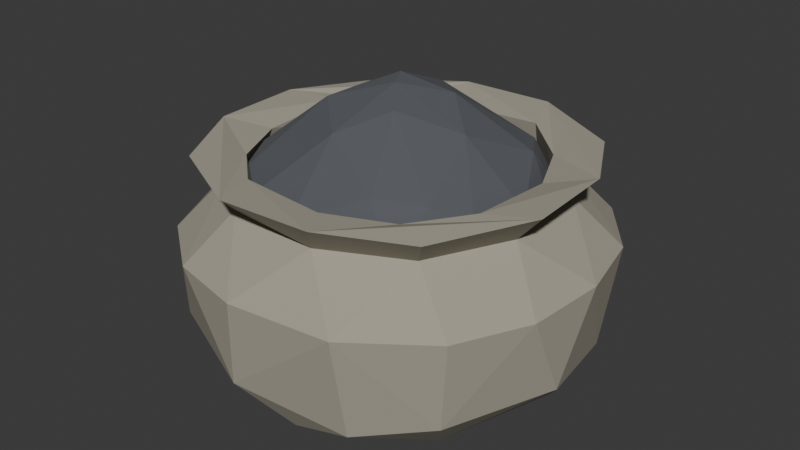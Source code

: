 # Source: fat_pepper_pot.blend  (saved by Blender 4.2.66; exported with 4.5.12 LTS)
import bpy
from mathutils import Matrix  # noqa: F401  (used for matrix-valued properties, if any)

bpy.ops.wm.read_factory_settings(use_empty=True)
scene = bpy.context.scene
scene.name = 'Scene'

# ---- collections
col_collection = bpy.data.collections.new('Collection'); scene.collection.children.link(col_collection)

# ---- materials (node trees are filled in below, after node groups)
mat_pot = bpy.data.materials.new('pot')
mat_pot.alpha_threshold = 0.0
mat_pot.use_transparent_shadow = False
mat_pot.roughness = 0.5
mat_pot.line_color = (0.0, 0.0, 0.0, 1.0)
mat_pepper = bpy.data.materials.new('pepper')

# ---- material node trees
mat_pot.use_nodes = True; mat_pot.node_tree.nodes.clear()
_N = mat_pot.node_tree.nodes; _L = mat_pot.node_tree.links
n0 = _N.new('ShaderNodeOutputMaterial'); n0.name = 'Material Output'; n0.location = (300, 300)
n1 = _N.new('ShaderNodeBsdfPrincipled'); n1.name = 'Principled BSDF'; n1.location = (10, 300)
n1.inputs[0].default_value = (0.3834, 0.3554, 0.284, 1.0)
n1.inputs[2].default_value = 1.0
n1.inputs[3].default_value = 1.45
_L.new(n1.outputs[0], n0.inputs[0])
n0.is_active_output = True
mat_pepper.use_nodes = True; mat_pepper.node_tree.nodes.clear()
_N = mat_pepper.node_tree.nodes; _L = mat_pepper.node_tree.links
n0 = _N.new('ShaderNodeBsdfPrincipled'); n0.name = 'Principled BSDF'; n0.location = (10, 300)
n0.inputs[0].default_value = (0.09587, 0.1031, 0.1156, 1.0)
n0.inputs[2].default_value = 1.0
n1 = _N.new('ShaderNodeOutputMaterial'); n1.name = 'Material Output'; n1.location = (300, 300)
_L.new(n0.outputs[0], n1.inputs[0])
n1.is_active_output = True

# ---- world
world_world = bpy.data.worlds.new('World'); scene.world = world_world
world_world.use_nodes = True; world_world.node_tree.nodes.clear()
_N = world_world.node_tree.nodes; _L = world_world.node_tree.links
n0 = _N.new('ShaderNodeOutputWorld'); n0.name = 'World Output'; n0.location = (300, 300)
n1 = _N.new('ShaderNodeBackground'); n1.name = 'Background'; n1.location = (10, 300)
n1.inputs[0].default_value = (0.05088, 0.05088, 0.05088, 1.0)
_L.new(n1.outputs[0], n0.inputs[0])
n0.is_active_output = True
world_world.color = (0.05088, 0.05088, 0.05088)
world_world.sun_shadow_jitter_overblur = 0.0

# ---- meshes
me_cube = bpy.data.meshes.new('Cube')
me_cube.from_pydata([(-0.7812, -0.6549, 0.9305), (-0.5973, -0.502, 1.251), (-0.5247, -0.4354, 1.388), (-0.4354, 0.5247, 1.388), (0.6499, -0.6563, 1.424), (0.6563, 0.6499, 1.424), (0.585, 0.4918, 0.8978), (-0.8622, -0.09483, 0.2014), (-0.0906, 0.8082, 0.1346), (-0.5958, 0.4503, 0.07979), (0.6268, 0.7348, 0.3665), (0.7348, -0.6268, 0.3665), (-0.5679, 0.7888, 0.3637), (0.4154, -0.9249, 0.9314), (-0.4517, -0.9023, 0.9446), (0.9023, 0.4517, 0.9446), (0.9515, -0.3089, 0.9306), (-0.5802, -0.6234, 0.1486), (0.0906, -0.8082, 0.1346), (0.4172, -0.8346, 0.2793), (-0.9515, -0.3089, 0.9306), (-0.9819, 0.1985, 0.9431), (-0.7812, 0.6549, 0.9305), (-0.4154, 0.9249, 0.9314), (0.1985, 0.9819, 0.9431), (0.6549, 0.7812, 0.9305), (0.5958, -0.4503, 0.07979), (0.8082, 0.0906, 0.1346), (0.8346, 0.4172, 0.2793), (0.4503, 0.5958, 0.07979), (-0.6886, -0.7042, 0.4106), (0.9885, 0.08122, 0.9428), (-0.08122, -0.9885, 0.9428), (0.7812, -0.6549, 0.9305), (0.557, -0.557, 1.25), (-0.2872, -0.648, 1.419), (0.648, -0.2872, 1.419), (-0.648, 0.2872, 1.419), (0.2872, 0.648, 1.419), (0.2079, -0.3338, 0.2468), (-0.21, 0.187, 0.2057), (-0.5669, -0.4327, 0.4001), (-0.2167, -0.2917, 0.2405), (-0.728, -0.2335, 1.252), (-0.7486, 0.1662, 1.251), (-0.557, 0.557, 1.25), (0.1662, -0.7486, 1.251), (-0.3147, -0.7082, 1.252), (-0.1662, 0.7486, 1.251), (0.2335, 0.728, 1.252), (0.502, 0.5973, 1.251), (0.7082, 0.3147, 1.252), (0.7486, -0.1662, 1.251), (0.5859, 0.6508, 0.6099), (0.5405, -0.6536, 0.6255), (-0.6231, -0.6041, 0.6327), (0.2612, 0.2529, 0.2324), (0.6291, 0.5274, 0.508), (0.6955, -0.5056, 0.5485), (0.2687, -0.8082, 0.5419), (-0.4436, 0.6482, 0.4533), (0.2069, 0.748, 0.4559), (0.5247, 0.4354, 1.388), (0.4354, -0.5247, 1.388), (0.07267, 0.7099, 1.033), (0.7737, 0.2009, 0.7526), (-0.2307, 0.9025, 0.2749), (0.2909, 0.907, 0.393), (0.9551, -0.1191, 0.3955), (-0.9673, -0.1066, 0.4543), (-0.8407, 0.4696, 0.393), (-0.1191, -0.9551, 0.3955), (0.201, 0.8829, 1.441), (-0.2616, 0.8613, 1.444), (-0.6499, 0.6563, 1.424), (0.8829, -0.201, 1.441), (0.8613, 0.2616, 1.444), (-0.8829, 0.201, 1.441), (-0.8613, -0.2616, 1.444), (-0.6563, -0.6499, 1.424), (-0.201, -0.8829, 1.441), (0.2616, -0.8613, 1.444), (0.1465, -0.6834, 1.414), (0.6548, 0.148, 1.389), (-0.6548, -0.148, 1.389), (-0.148, 0.6548, 1.389), (-0.01883, -0.0193, 0.1524), (0.8013, 0.0881, 0.4987), (0.4471, -0.1468, 0.2869), (-0.6764, 0.185, 0.4097), (-0.3384, -0.7264, 0.4858), (-0.4918, -0.585, 0.8978), (-0.1503, -0.7402, 0.8864), (-0.585, 0.4918, 0.8978), (-0.7402, 0.1503, 0.8864), (-0.6946, -0.31, 0.8949), (0.6946, -0.31, 0.8949), (-0.31, 0.6946, 0.8949), (-0.1661, -0.831, 0.628), (-0.6524, 0.5802, 0.6174), (-0.831, 0.1661, 0.628), (-0.8075, -0.2674, 0.5789), (0.8194, -0.1773, 0.6709), (0.1773, 0.8194, 0.6709), (-0.2654, 0.8035, 0.6213), (0.3204, 0.6616, 0.9915), (0.6497, -0.2347, 1.289), (-0.6497, 0.2347, 1.289), (-0.2347, -0.6497, 1.289), (0.2254, -0.6902, 0.9922), (-0.6368, -0.07078, 0.05457), (-0.207, -0.4362, 0.008765), (0.2946, 0.4129, 0.006518)], [], [(66, 67, 8), (67, 29, 8), (12, 23, 66), (24, 67, 66), (28, 68, 27), (68, 26, 27), (69, 70, 7), (21, 70, 69), (22, 12, 70), (70, 12, 9), (19, 71, 18), (71, 17, 18), (19, 13, 71), (14, 30, 71), (61, 40, 56), (61, 56, 57), (47, 80, 79), (1, 47, 79), (63, 82, 81), (82, 35, 81), (80, 81, 35), (2, 80, 35), (63, 81, 75), (62, 83, 76), (83, 36, 76), (75, 76, 36), (63, 75, 36), (62, 76, 72), (2, 84, 78), (84, 37, 78), (77, 78, 37), (3, 77, 37), (2, 78, 80), (3, 85, 73), (85, 38, 73), (72, 73, 38), (62, 72, 38), (3, 73, 77), (56, 40, 86), (87, 88, 58), (87, 56, 88), (89, 41, 40), (41, 42, 40), (90, 42, 41), (39, 42, 90), (39, 86, 42), (21, 43, 44), (32, 47, 14), (13, 34, 46), (23, 45, 48), (31, 52, 16), (31, 51, 52), (108, 92, 91), (2, 108, 91), (107, 94, 93), (2, 95, 84), (91, 95, 2), (3, 107, 93), (106, 65, 96), (63, 106, 54), (3, 97, 85), (93, 97, 3), (62, 105, 6), (54, 59, 109), (98, 90, 55), (54, 58, 59), (90, 41, 55), (100, 101, 89), (100, 89, 99), (96, 102, 58), (105, 103, 53), (103, 104, 61), (6, 105, 53), (85, 64, 38), (83, 106, 36), (83, 65, 106), (84, 107, 37), (84, 94, 107), (82, 108, 35), (82, 109, 108), (82, 63, 109), (109, 92, 108), (17, 7, 110), (9, 8, 112), (9, 66, 8), (111, 18, 17), (26, 18, 111), (26, 19, 18), (111, 112, 26), (29, 27, 112), (29, 28, 27), (67, 10, 29), (9, 12, 66), (12, 22, 23), (66, 23, 24), (15, 28, 10, 25), (68, 11, 26), (29, 10, 28), (31, 68, 28, 15), (11, 68, 16, 33), (31, 16, 68), (69, 7, 17, 30), (20, 69, 30, 0), (7, 70, 9), (13, 19, 11, 33), (69, 20, 21), (21, 22, 70), (71, 30, 17), (26, 11, 19), (72, 5, 50, 49), (71, 13, 32), (32, 14, 71), (14, 0, 30), (73, 48, 45, 74), (49, 48, 72), (48, 73, 72), (75, 4, 34, 52), (61, 60, 40), (75, 52, 51, 76), (77, 74, 45, 44), (51, 5, 76), (50, 5, 51), (77, 44, 43, 78), (78, 43, 1, 79), (81, 46, 34, 4), (47, 46, 80), (46, 81, 80), (45, 22, 21, 44), (75, 81, 4), (72, 76, 5), (80, 78, 79), (77, 73, 74), (88, 86, 39), (56, 86, 88), (87, 57, 56), (58, 88, 39), (89, 101, 41), (40, 42, 86), (89, 40, 60), (59, 39, 90), (59, 58, 39), (1, 43, 20, 0), (21, 20, 43), (1, 0, 14, 47), (32, 13, 46), (13, 33, 34), (32, 46, 47), (50, 25, 24, 49), (34, 33, 16, 52), (24, 23, 48), (23, 22, 45), (24, 48, 49), (50, 51, 15, 25), (31, 15, 51), (65, 83, 62, 6), (63, 54, 109), (84, 95, 94), (98, 55, 91, 92), (54, 106, 96), (85, 97, 64), (98, 92, 109, 59), (100, 99, 93, 94), (10, 67, 24, 25), (98, 59, 90), (100, 94, 95, 101), (57, 87, 65, 53), (95, 55, 101), (91, 55, 95), (101, 55, 41), (99, 89, 60), (96, 65, 102), (6, 53, 65), (102, 87, 58), (102, 65, 87), (103, 64, 97, 104), (54, 96, 58), (105, 64, 103), (110, 9, 112, 111), (97, 99, 104), (103, 61, 53), (104, 99, 60), (93, 99, 97), (61, 104, 60), (53, 61, 57), (38, 64, 105), (38, 105, 62), (36, 106, 63), (37, 107, 3), (35, 108, 2), (111, 17, 110), (9, 110, 7), (29, 112, 8), (26, 112, 27)])
_uv = me_cube.uv_layers.new(name='UVMap')
_uv.uv.foreach_set('vector', [0.5409, 0.3294, 0.5505, 0.4229, 0.5237, 0.3733, 0.5505, 0.4229, 0.4764, 0.5009, 0.5237, 0.3733, 0.554, 0.2713, 0.6176, 0.3098, 0.5409, 0.3294, 0.618, 0.4062, 0.5505, 0.4229, 0.5409, 0.3294, 0.5314, 0.5545, 0.5553, 0.6456, 0.4961, 0.6187, 0.5553, 0.6456, 0.4606, 0.7024, 0.4961, 0.6187, 0.5659, 0.1082, 0.5506, 0.2046, 0.5208, 0.1079, 0.6181, 0.1562, 0.5506, 0.2046, 0.5659, 0.1082, 0.6178, 0.2352, 0.554, 0.2713, 0.5506, 0.2046, 0.5506, 0.2046, 0.554, 0.2713, 0.5078, 0.2351, 0.5352, 0.8033, 0.5572, 0.8957, 0.5237, 0.8733, 0.5572, 0.8957, 0.5158, 0.9847, 0.5237, 0.8733, 0.5352, 0.8033, 0.6177, 0.8098, 0.5572, 0.8957, 0.6193, 0.9486, 0.5626, 0.9864, 0.5572, 0.8957, 0.7459, 0.6126, 0.7558, 0.6199, 0.7436, 0.6195, 0.7459, 0.6126, 0.7436, 0.6195, 0.7382, 0.6147, 0.625, 0.94, 0.625, 0.898, 0.625, 0.9841, 0.625, 1.0, 0.625, 0.94, 0.625, 0.9841, 0.7319, 0.6464, 0.7442, 0.6531, 0.7073, 0.7403, 0.7442, 0.6531, 0.7624, 0.6541, 0.7073, 0.7403, 0.7884, 0.7425, 0.7073, 0.7403, 0.7624, 0.6541, 0.7714, 0.6431, 0.7884, 0.7425, 0.7624, 0.6541, 0.7319, 0.6464, 0.7073, 0.7403, 0.6412, 0.6559, 0.7286, 0.6069, 0.7249, 0.6196, 0.6432, 0.584, 0.7249, 0.6196, 0.721, 0.6374, 0.6432, 0.584, 0.6412, 0.6559, 0.6432, 0.584, 0.721, 0.6374, 0.7319, 0.6464, 0.6412, 0.6559, 0.721, 0.6374, 0.7286, 0.6069, 0.6432, 0.584, 0.7116, 0.5075, 0.7714, 0.6431, 0.7751, 0.6304, 0.8653, 0.6677, 0.7751, 0.6304, 0.7791, 0.6126, 0.8653, 0.6677, 0.8675, 0.5866, 0.8653, 0.6677, 0.7791, 0.6126, 0.7681, 0.6036, 0.8675, 0.5866, 0.7791, 0.6126, 0.7714, 0.6431, 0.8653, 0.6677, 0.7884, 0.7425, 0.7681, 0.6036, 0.7554, 0.5999, 0.7927, 0.5097, 0.7554, 0.5999, 0.7376, 0.5959, 0.7927, 0.5097, 0.7116, 0.5075, 0.7927, 0.5097, 0.7376, 0.5959, 0.7286, 0.6069, 0.7116, 0.5075, 0.7376, 0.5959, 0.7681, 0.6036, 0.7927, 0.5097, 0.8675, 0.5866, 0.7436, 0.6195, 0.7558, 0.6199, 0.7507, 0.6256, 0.7372, 0.6233, 0.74, 0.6278, 0.7382, 0.6334, 0.7372, 0.6233, 0.7436, 0.6195, 0.74, 0.6278, 0.7624, 0.6215, 0.761, 0.6341, 0.7558, 0.6199, 0.761, 0.6341, 0.7556, 0.6323, 0.7558, 0.6199, 0.7562, 0.6374, 0.7556, 0.6323, 0.761, 0.6341, 0.7452, 0.6326, 0.7556, 0.6323, 0.7562, 0.6374, 0.7452, 0.6326, 0.7507, 0.6256, 0.7556, 0.6323, 0.6181, 0.1562, 0.625, 0.07711, 0.625, 0.1588, 0.6174, 0.8862, 0.625, 0.94, 0.6193, 0.9486, 0.6177, 0.8098, 0.625, 0.7501, 0.625, 0.8412, 0.6176, 0.3098, 0.625, 0.2501, 0.625, 0.3412, 0.617, 0.6138, 0.625, 0.6588, 0.6176, 0.673, 0.617, 0.6138, 0.625, 0.56, 0.625, 0.6588, 0.7542, 0.6364, 0.7523, 0.6349, 0.7576, 0.6338, 0.7714, 0.6431, 0.7542, 0.6364, 0.7576, 0.6338, 0.7614, 0.6208, 0.7599, 0.6227, 0.7588, 0.6174, 0.7714, 0.6431, 0.7596, 0.6298, 0.7751, 0.6304, 0.7576, 0.6338, 0.7596, 0.6298, 0.7714, 0.6431, 0.7681, 0.6036, 0.7614, 0.6208, 0.7588, 0.6174, 0.7386, 0.6292, 0.7394, 0.6218, 0.7404, 0.6298, 0.7319, 0.6464, 0.7386, 0.6292, 0.7413, 0.6351, 0.7681, 0.6036, 0.7548, 0.6154, 0.7554, 0.5999, 0.7588, 0.6174, 0.7548, 0.6154, 0.7681, 0.6036, 0.7286, 0.6069, 0.7449, 0.615, 0.7412, 0.6174, 0.7413, 0.6351, 0.7455, 0.6371, 0.7464, 0.6354, 0.7523, 0.6366, 0.7562, 0.6374, 0.7594, 0.6339, 0.7413, 0.6351, 0.7382, 0.6334, 0.7455, 0.6371, 0.7562, 0.6374, 0.761, 0.6341, 0.7594, 0.6339, 0.7616, 0.6227, 0.7621, 0.6293, 0.7624, 0.6215, 0.7616, 0.6227, 0.7624, 0.6215, 0.7597, 0.6164, 0.7404, 0.6298, 0.7388, 0.6276, 0.7382, 0.6334, 0.7449, 0.615, 0.7474, 0.6138, 0.7416, 0.6156, 0.7474, 0.6138, 0.7541, 0.6133, 0.7459, 0.6126, 0.7412, 0.6174, 0.7449, 0.615, 0.7416, 0.6156, 0.7554, 0.5999, 0.7494, 0.6142, 0.7376, 0.5959, 0.7249, 0.6196, 0.7386, 0.6292, 0.721, 0.6374, 0.7249, 0.6196, 0.7394, 0.6218, 0.7386, 0.6292, 0.7751, 0.6304, 0.7614, 0.6208, 0.7791, 0.6126, 0.7751, 0.6304, 0.7599, 0.6227, 0.7614, 0.6208, 0.7442, 0.6531, 0.7542, 0.6364, 0.7624, 0.6541, 0.7442, 0.6531, 0.7464, 0.6354, 0.7542, 0.6364, 0.7442, 0.6531, 0.7319, 0.6464, 0.7464, 0.6354, 0.7464, 0.6354, 0.7523, 0.6349, 0.7542, 0.6364, 0.162, 0.731, 0.125, 0.642, 0.1759, 0.637, 0.1677, 0.5462, 0.3221, 0.5091, 0.3558, 0.5952, 0.1677, 0.5462, 0.2426, 0.5, 0.3221, 0.5091, 0.2759, 0.6701, 0.3079, 0.7409, 0.162, 0.731, 0.4606, 0.7024, 0.3079, 0.7409, 0.2759, 0.6701, 0.4606, 0.7024, 0.3874, 0.75, 0.3079, 0.7409, 0.2759, 0.6701, 0.3558, 0.5952, 0.4606, 0.7024, 0.4337, 0.5286, 0.4961, 0.6187, 0.3558, 0.5952, 0.4337, 0.5286, 0.5314, 0.5545, 0.4961, 0.6187, 0.5505, 0.4229, 0.5462, 0.4871, 0.4764, 0.5009, 0.5078, 0.2351, 0.554, 0.2713, 0.5409, 0.3294, 0.554, 0.2713, 0.6178, 0.2352, 0.6176, 0.3098, 0.5409, 0.3294, 0.6176, 0.3098, 0.618, 0.4062, 0.6186, 0.5514, 0.5314, 0.5545, 0.5462, 0.4871, 0.6178, 0.4852, 0.5553, 0.6456, 0.5458, 0.7368, 0.4606, 0.7024, 0.4337, 0.5286, 0.5462, 0.4871, 0.5314, 0.5545, 0.617, 0.6138, 0.5553, 0.6456, 0.5314, 0.5545, 0.6186, 0.5514, 0.5458, 0.7368, 0.5553, 0.6456, 0.6176, 0.673, 0.6178, 0.7352, 0.617, 0.6138, 0.6176, 0.673, 0.5553, 0.6456, 0.5659, 0.1082, 0.5208, 0.1079, 0.5179, 0.01433, 0.5696, 0.01445, 0.6181, 0.07704, 0.5659, 0.1082, 0.5696, 0.01445, 0.619, 0.01477, 0.5208, 0.1079, 0.5506, 0.2046, 0.5078, 0.2351, 0.6177, 0.8098, 0.5352, 0.8033, 0.5458, 0.7368, 0.6178, 0.7352, 0.5659, 0.1082, 0.6181, 0.07704, 0.6181, 0.1562, 0.6181, 0.1562, 0.6178, 0.2352, 0.5506, 0.2046, 0.5572, 0.8957, 0.5626, 0.9864, 0.5158, 0.9847, 0.4606, 0.7024, 0.5458, 0.7368, 0.5352, 0.8033, 0.625, 0.398, 0.6299, 0.5039, 0.625, 0.4856, 0.625, 0.4229, 0.5572, 0.8957, 0.6177, 0.8098, 0.6174, 0.8862, 0.6174, 0.8862, 0.6193, 0.9486, 0.5572, 0.8957, 0.6193, 0.9486, 0.6192, 1.0, 0.5626, 0.9864, 0.625, 0.3272, 0.625, 0.3412, 0.625, 0.2501, 0.625, 0.2494, 0.625, 0.4229, 0.625, 0.3412, 0.625, 0.398, 0.625, 0.3412, 0.625, 0.3272, 0.625, 0.398, 0.6412, 0.6559, 0.6308, 0.746, 0.625, 0.7501, 0.625, 0.6588, 0.7459, 0.6126, 0.7587, 0.6132, 0.7558, 0.6199, 0.6412, 0.6559, 0.625, 0.6588, 0.625, 0.56, 0.6432, 0.584, 0.625, 0.148, 0.625, 0.2494, 0.625, 0.2501, 0.625, 0.1588, 0.625, 0.56, 0.6299, 0.5039, 0.6432, 0.584, 0.625, 0.4856, 0.6299, 0.5039, 0.625, 0.56, 0.625, 0.148, 0.625, 0.1588, 0.625, 0.07711, 0.625, 0.07718, 0.625, 0.07718, 0.625, 0.07711, 0.625, 0.01441, 0.625, 0.008312, 0.625, 0.8272, 0.625, 0.8412, 0.625, 0.7501, 0.6308, 0.746, 0.625, 0.94, 0.625, 0.8412, 0.625, 0.898, 0.625, 0.8412, 0.625, 0.8272, 0.625, 0.898, 0.625, 0.2501, 0.6178, 0.2352, 0.6181, 0.1562, 0.625, 0.1588, 0.6412, 0.6559, 0.7073, 0.7403, 0.6391, 0.7377, 0.7116, 0.5075, 0.6432, 0.584, 0.6299, 0.5039, 0.7884, 0.7425, 0.8653, 0.6677, 0.855, 0.7381, 0.8675, 0.5866, 0.7927, 0.5097, 0.8631, 0.52, 0.74, 0.6278, 0.7507, 0.6256, 0.7452, 0.6326, 0.7436, 0.6195, 0.7507, 0.6256, 0.74, 0.6278, 0.7372, 0.6233, 0.7382, 0.6147, 0.7436, 0.6195, 0.7382, 0.6334, 0.74, 0.6278, 0.7452, 0.6326, 0.7624, 0.6215, 0.7621, 0.6293, 0.761, 0.6341, 0.7558, 0.6199, 0.7556, 0.6323, 0.7507, 0.6256, 0.7624, 0.6215, 0.7558, 0.6199, 0.7587, 0.6132, 0.7455, 0.6371, 0.7452, 0.6326, 0.7562, 0.6374, 0.7455, 0.6371, 0.7382, 0.6334, 0.7452, 0.6326, 0.625, 0.01441, 0.625, 0.07711, 0.6181, 0.07704, 0.619, 0.01477, 0.6181, 0.1562, 0.6181, 0.07704, 0.625, 0.07711, 0.625, 1.0, 0.6192, 1.0, 0.6193, 0.9486, 0.625, 0.94, 0.6174, 0.8862, 0.6177, 0.8098, 0.625, 0.8412, 0.6177, 0.8098, 0.6178, 0.7352, 0.625, 0.7501, 0.6174, 0.8862, 0.625, 0.8412, 0.625, 0.94, 0.625, 0.4856, 0.6178, 0.4852, 0.618, 0.4062, 0.625, 0.4229, 0.625, 0.7501, 0.6178, 0.7352, 0.6176, 0.673, 0.625, 0.6588, 0.618, 0.4062, 0.6176, 0.3098, 0.625, 0.3412, 0.6176, 0.3098, 0.6178, 0.2352, 0.625, 0.2501, 0.618, 0.4062, 0.625, 0.3412, 0.625, 0.4229, 0.625, 0.4856, 0.625, 0.56, 0.6186, 0.5514, 0.6178, 0.4852, 0.617, 0.6138, 0.6186, 0.5514, 0.625, 0.56, 0.7394, 0.6218, 0.7249, 0.6196, 0.7286, 0.6069, 0.7412, 0.6174, 0.7319, 0.6464, 0.7413, 0.6351, 0.7464, 0.6354, 0.7751, 0.6304, 0.7596, 0.6298, 0.7599, 0.6227, 0.7523, 0.6366, 0.7594, 0.6339, 0.7576, 0.6338, 0.7523, 0.6349, 0.7413, 0.6351, 0.7386, 0.6292, 0.7404, 0.6298, 0.7554, 0.5999, 0.7548, 0.6154, 0.7494, 0.6142, 0.7523, 0.6366, 0.7523, 0.6349, 0.7464, 0.6354, 0.7455, 0.6371, 0.7616, 0.6227, 0.7597, 0.6164, 0.7588, 0.6174, 0.7599, 0.6227, 0.5462, 0.4871, 0.5505, 0.4229, 0.618, 0.4062, 0.6178, 0.4852, 0.7523, 0.6366, 0.7455, 0.6371, 0.7562, 0.6374, 0.7616, 0.6227, 0.7599, 0.6227, 0.7596, 0.6298, 0.7621, 0.6293, 0.7382, 0.6147, 0.7372, 0.6233, 0.7394, 0.6218, 0.7416, 0.6156, 0.7596, 0.6298, 0.7594, 0.6339, 0.7621, 0.6293, 0.7576, 0.6338, 0.7594, 0.6339, 0.7596, 0.6298, 0.7621, 0.6293, 0.7594, 0.6339, 0.761, 0.6341, 0.7597, 0.6164, 0.7624, 0.6215, 0.7587, 0.6132, 0.7404, 0.6298, 0.7394, 0.6218, 0.7388, 0.6276, 0.7412, 0.6174, 0.7416, 0.6156, 0.7394, 0.6218, 0.7388, 0.6276, 0.7372, 0.6233, 0.7382, 0.6334, 0.7388, 0.6276, 0.7394, 0.6218, 0.7372, 0.6233, 0.7474, 0.6138, 0.7494, 0.6142, 0.7548, 0.6154, 0.7541, 0.6133, 0.7413, 0.6351, 0.7404, 0.6298, 0.7382, 0.6334, 0.7449, 0.615, 0.7494, 0.6142, 0.7474, 0.6138, 0.1759, 0.637, 0.1677, 0.5462, 0.3558, 0.5952, 0.2759, 0.6701, 0.7548, 0.6154, 0.7597, 0.6164, 0.7541, 0.6133, 0.7474, 0.6138, 0.7459, 0.6126, 0.7416, 0.6156, 0.7541, 0.6133, 0.7597, 0.6164, 0.7587, 0.6132, 0.7588, 0.6174, 0.7597, 0.6164, 0.7548, 0.6154, 0.7459, 0.6126, 0.7541, 0.6133, 0.7587, 0.6132, 0.7416, 0.6156, 0.7459, 0.6126, 0.7382, 0.6147, 0.7376, 0.5959, 0.7494, 0.6142, 0.7449, 0.615, 0.7376, 0.5959, 0.7449, 0.615, 0.7286, 0.6069, 0.721, 0.6374, 0.7386, 0.6292, 0.7319, 0.6464, 0.7791, 0.6126, 0.7614, 0.6208, 0.7681, 0.6036, 0.7624, 0.6541, 0.7542, 0.6364, 0.7714, 0.6431, 0.2759, 0.6701, 0.162, 0.731, 0.1759, 0.637, 0.1677, 0.5462, 0.1759, 0.637, 0.125, 0.642, 0.4337, 0.5286, 0.3558, 0.5952, 0.3221, 0.5091, 0.4606, 0.7024, 0.3558, 0.5952, 0.4961, 0.6187])
me_cube.materials.append(mat_pot)
me_cube.use_mirror_vertex_groups = False
me_cube.update()
me_cube_001 = bpy.data.meshes.new('Cube.001')
me_cube_001.from_pydata([(-0.5583, 0.5583, 0.6453), (0.5583, 0.5583, 0.6453), (0.5997, -0.5026, 0.646), (-0.6278, 0.1948, 0.5458), (-0.5511, -0.345, 0.5368), (-0.5466, -0.6518, 0.9457), (-0.5663, -0.5631, 1.197), (-0.6779, 0.3892, 1.215), (-0.4179, 0.5076, 0.5462), (-0.04869, 0.6512, 0.5448), (0.3262, 0.7199, 1.188), (0.4596, 0.5484, 1.284), (0.4415, 0.5131, 0.5496), (0.6479, 0.05659, 0.5438), (0.7199, -0.3262, 1.188), (0.5484, -0.4596, 1.284), (0.5404, -0.3881, 0.5478), (0.1804, -0.5828, 0.5227), (-0.3262, -0.7199, 1.188), (-0.5997, -0.5026, 0.646), (-0.6033, 0.62, 0.9985), (-0.3825, 0.2209, 1.498), (-0.04351, 0.05667, 1.669), (0.2287, 0.1539, 1.59), (0.1542, -0.2287, 1.59), (-0.3087, -0.2011, 1.547), (-0.735, -0.4162, 0.9487), (-0.8248, -0.1583, 1.024), (-0.7647, 0.01462, 1.215), (-0.7939, 0.2601, 0.9488), (-0.2634, 0.8006, 1.013), (0.09606, 0.8304, 1.019), (0.4162, 0.735, 0.9487), (0.6578, 0.5515, 1.011), (0.8006, 0.2634, 1.013), (0.7839, -0.01411, 1.173), (0.8244, -0.09361, 0.9552), (0.735, -0.4162, 0.9487), (0.5051, -0.6984, 0.998), (0.1583, -0.8248, 1.024), (-0.01411, -0.7839, 1.173), (-0.2601, -0.7939, 0.9488), (0.01372, 0.1986, 0.4821), (0.02676, -0.06769, 1.661), (0.3148, -0.7096, 0.6414), (-0.1561, -0.7515, 0.6391), (-0.3642, -0.6639, 0.6003), (0.7515, 0.1561, 0.6391), (0.7296, -0.234, 0.6422), (-0.1561, 0.7515, 0.6391), (0.234, 0.7296, 0.6422), (-0.7515, -0.1561, 0.6391), (-0.7296, 0.234, 0.6422), (-0.6313, -0.3496, 1.268), (-0.02393, 0.3713, 1.54), (-0.2268, 0.6754, 1.283), (0.5986, 0.3283, 1.314), (0.4519, -0.05004, 1.485), (0.3283, -0.5986, 1.314), (-0.04844, -0.4493, 1.487)], [], [(27, 29, 51), (27, 28, 29), (29, 7, 20), (6, 26, 5), (53, 27, 6), (19, 26, 51), (30, 31, 49), (31, 10, 32), (55, 30, 20), (55, 31, 30), (10, 11, 33), (32, 1, 50), (34, 36, 47), (56, 34, 33), (14, 15, 38), (37, 2, 48), (39, 41, 45), (39, 40, 41), (41, 18, 5), (2, 38, 44), (58, 39, 38), (5, 19, 46), (42, 4, 3), (42, 13, 17), (12, 42, 9), (8, 42, 3), (25, 59, 43), (23, 43, 57), (45, 46, 17), (17, 46, 4), (48, 16, 13), (50, 12, 9), (4, 51, 3), (0, 8, 3), (25, 28, 53), (21, 28, 25), (21, 25, 22), (25, 53, 6), (11, 10, 54), (21, 55, 7), (22, 54, 21), (23, 57, 56), (15, 14, 57), (14, 35, 57), (23, 56, 11), (24, 59, 58), (6, 18, 59), (18, 40, 59), (24, 58, 15), (6, 27, 26), (29, 28, 7), (19, 5, 26), (53, 28, 27), (30, 49, 0, 20), (51, 29, 52), (51, 26, 27), (0, 52, 29, 20), (7, 55, 20), (31, 55, 10), (32, 10, 33), (32, 33, 1), (31, 32, 50), (49, 31, 50), (14, 37, 36, 35), (34, 35, 36), (34, 47, 1, 33), (11, 56, 33), (56, 35, 34), (37, 14, 38), (37, 38, 2), (36, 37, 48), (47, 36, 48), (46, 45, 41, 5), (41, 40, 18), (15, 58, 38), (58, 40, 39), (5, 18, 6), (44, 17, 16, 2), (44, 39, 45), (44, 38, 39), (42, 17, 4), (17, 13, 16), (8, 9, 42), (12, 13, 42), (23, 22, 43), (22, 25, 43), (54, 22, 23), (43, 59, 24), (57, 43, 24), (17, 44, 45), (47, 13, 12, 1), (46, 19, 4), (49, 9, 8, 0), (47, 48, 13), (48, 2, 16), (49, 50, 9), (50, 1, 12), (4, 19, 51), (51, 52, 3), (52, 0, 3), (21, 7, 28), (23, 11, 54), (54, 10, 55), (21, 54, 55), (24, 15, 57), (56, 57, 35), (25, 6, 59), (58, 59, 40)])
_uv = me_cube_001.uv_layers.new(name='UVMap')
_uv.uv.foreach_set('vector', [0.4937, 0.09534, 0.4762, 0.1731, 0.4027, 0.09355, 0.4937, 0.09534, 0.5295, 0.1251, 0.4762, 0.1731, 0.4762, 0.1731, 0.533, 0.2056, 0.4868, 0.2543, 0.5294, 0.006849, 0.4747, 0.04514, 0.4726, 0.0, 0.5408, 0.04575, 0.4937, 0.09534, 0.5294, 0.006849, 0.4009, 0.01466, 0.4747, 0.04514, 0.4027, 0.09355, 0.4922, 0.327, 0.4929, 0.3916, 0.4039, 0.3436, 0.4929, 0.3916, 0.5286, 0.4395, 0.4764, 0.4549, 0.5408, 0.3247, 0.4922, 0.327, 0.4868, 0.2543, 0.5408, 0.3247, 0.4929, 0.3916, 0.4922, 0.327, 0.5286, 0.4395, 0.5962, 0.5247, 0.4931, 0.5149, 0.4764, 0.4549, 0.4039, 0.4999, 0.404, 0.4226, 0.4933, 0.5774, 0.478, 0.6419, 0.4025, 0.5936, 0.5842, 0.566, 0.4933, 0.5774, 0.4931, 0.5149, 0.5393, 0.6856, 0.5805, 0.7115, 0.4875, 0.7751, 0.4766, 0.7048, 0.4039, 0.7353, 0.4028, 0.6726, 0.4939, 0.8453, 0.4753, 0.9231, 0.4027, 0.9064, 0.4939, 0.8453, 0.528, 0.8772, 0.4753, 0.9231, 0.4753, 0.9231, 0.5285, 0.9395, 0.4735, 0.9852, 0.4039, 0.7353, 0.4875, 0.7751, 0.4039, 0.8103, 0.5408, 0.7958, 0.4939, 0.8453, 0.4875, 0.7751, 0.4735, 0.9852, 0.4006, 1.0, 0.3953, 0.9548, 0.2483, 0.5823, 0.1462, 0.7116, 0.1284, 0.5971, 0.2483, 0.5823, 0.3741, 0.6109, 0.2643, 0.728, 0.354, 0.5175, 0.2483, 0.5823, 0.2673, 0.5, 0.1425, 0.5146, 0.2483, 0.5823, 0.1284, 0.5971, 0.7889, 0.657, 0.7364, 0.6934, 0.7305, 0.6375, 0.6824, 0.6031, 0.7305, 0.6375, 0.6335, 0.634, 0.4027, 0.9064, 0.3953, 0.9548, 0.3842, 0.8378, 0.3842, 0.8378, 0.3953, 0.9548, 0.3842, 0.9903, 0.4028, 0.6726, 0.3786, 0.7249, 0.3741, 0.6109, 0.404, 0.4226, 0.3815, 0.4893, 0.3849, 0.3627, 0.3845, 0.04105, 0.4027, 0.09355, 0.3855, 0.1723, 0.4044, 0.2499, 0.3842, 0.2666, 0.3855, 0.1723, 0.7889, 0.657, 0.8603, 0.6387, 0.857, 0.6923, 0.8018, 0.5925, 0.8603, 0.6387, 0.7889, 0.657, 0.8018, 0.5925, 0.7889, 0.657, 0.7445, 0.6117, 0.7889, 0.657, 0.857, 0.6923, 0.836, 0.7331, 0.5962, 0.5247, 0.6537, 0.5104, 0.733, 0.567, 0.8018, 0.5925, 0.7693, 0.5154, 0.8609, 0.5638, 0.7445, 0.6117, 0.733, 0.567, 0.8018, 0.5925, 0.6824, 0.6031, 0.6335, 0.634, 0.5842, 0.566, 0.5805, 0.7115, 0.5393, 0.6856, 0.6335, 0.634, 0.5393, 0.6856, 0.5354, 0.6278, 0.6335, 0.634, 0.6824, 0.6031, 0.5842, 0.566, 0.5962, 0.5247, 0.7025, 0.6622, 0.7364, 0.6934, 0.633, 0.7246, 0.836, 0.7331, 0.7681, 0.7396, 0.7364, 0.6934, 0.7681, 0.7396, 0.6895, 0.7444, 0.7364, 0.6934, 0.7025, 0.6622, 0.633, 0.7246, 0.5805, 0.7115, 0.5294, 0.006849, 0.4937, 0.09534, 0.4747, 0.04514, 0.4762, 0.1731, 0.5295, 0.1251, 0.533, 0.2056, 0.4009, 0.01466, 0.4726, 0.0, 0.4747, 0.04514, 0.5408, 0.04575, 0.5295, 0.1251, 0.4937, 0.09534, 0.4922, 0.327, 0.4039, 0.3436, 0.4044, 0.2499, 0.4868, 0.2543, 0.4027, 0.09355, 0.4762, 0.1731, 0.4039, 0.1726, 0.4027, 0.09355, 0.4747, 0.04514, 0.4937, 0.09534, 0.4044, 0.2499, 0.4039, 0.1726, 0.4762, 0.1731, 0.4868, 0.2543, 0.533, 0.2056, 0.5408, 0.3247, 0.4868, 0.2543, 0.4929, 0.3916, 0.5408, 0.3247, 0.5286, 0.4395, 0.4764, 0.4549, 0.5286, 0.4395, 0.4931, 0.5149, 0.4764, 0.4549, 0.4931, 0.5149, 0.4039, 0.4999, 0.4929, 0.3916, 0.4764, 0.4549, 0.404, 0.4226, 0.4039, 0.3436, 0.4929, 0.3916, 0.404, 0.4226, 0.5393, 0.6856, 0.4766, 0.7048, 0.478, 0.6419, 0.5354, 0.6278, 0.4933, 0.5774, 0.5354, 0.6278, 0.478, 0.6419, 0.4933, 0.5774, 0.4025, 0.5936, 0.4039, 0.4999, 0.4931, 0.5149, 0.5962, 0.5247, 0.5842, 0.566, 0.4931, 0.5149, 0.5842, 0.566, 0.5354, 0.6278, 0.4933, 0.5774, 0.4766, 0.7048, 0.5393, 0.6856, 0.4875, 0.7751, 0.4766, 0.7048, 0.4875, 0.7751, 0.4039, 0.7353, 0.478, 0.6419, 0.4766, 0.7048, 0.4028, 0.6726, 0.4025, 0.5936, 0.478, 0.6419, 0.4028, 0.6726, 0.3953, 0.9548, 0.4027, 0.9064, 0.4753, 0.9231, 0.4735, 0.9852, 0.4753, 0.9231, 0.528, 0.8772, 0.5285, 0.9395, 0.5805, 0.7115, 0.5408, 0.7958, 0.4875, 0.7751, 0.5408, 0.7958, 0.528, 0.8772, 0.4939, 0.8453, 0.4735, 0.9852, 0.5285, 0.9395, 0.529, 0.9914, 0.4039, 0.8103, 0.3842, 0.8378, 0.3786, 0.7249, 0.4039, 0.7353, 0.4039, 0.8103, 0.4939, 0.8453, 0.4027, 0.9064, 0.4039, 0.8103, 0.4875, 0.7751, 0.4939, 0.8453, 0.2483, 0.5823, 0.2643, 0.728, 0.1462, 0.7116, 0.2643, 0.728, 0.3741, 0.6109, 0.3786, 0.7249, 0.1425, 0.5146, 0.2673, 0.5, 0.2483, 0.5823, 0.354, 0.5175, 0.3741, 0.6109, 0.2483, 0.5823, 0.6824, 0.6031, 0.7445, 0.6117, 0.7305, 0.6375, 0.7445, 0.6117, 0.7889, 0.657, 0.7305, 0.6375, 0.733, 0.567, 0.7445, 0.6117, 0.6824, 0.6031, 0.7305, 0.6375, 0.7364, 0.6934, 0.7025, 0.6622, 0.6335, 0.634, 0.7305, 0.6375, 0.7025, 0.6622, 0.3842, 0.8378, 0.4039, 0.8103, 0.4027, 0.9064, 0.4025, 0.5936, 0.3741, 0.6109, 0.3815, 0.4893, 0.4039, 0.4999, 0.3953, 0.9548, 0.4006, 1.0, 0.3842, 0.9903, 0.4039, 0.3436, 0.3849, 0.3627, 0.3842, 0.2666, 0.4044, 0.2499, 0.4025, 0.5936, 0.4028, 0.6726, 0.3741, 0.6109, 0.4028, 0.6726, 0.4039, 0.7353, 0.3786, 0.7249, 0.4039, 0.3436, 0.404, 0.4226, 0.3849, 0.3627, 0.404, 0.4226, 0.4039, 0.4999, 0.3815, 0.4893, 0.3845, 0.04105, 0.4009, 0.01466, 0.4027, 0.09355, 0.4027, 0.09355, 0.4039, 0.1726, 0.3855, 0.1723, 0.4039, 0.1726, 0.4044, 0.2499, 0.3855, 0.1723, 0.8018, 0.5925, 0.8609, 0.5638, 0.8603, 0.6387, 0.6824, 0.6031, 0.5962, 0.5247, 0.733, 0.567, 0.733, 0.567, 0.6537, 0.5104, 0.7693, 0.5154, 0.8018, 0.5925, 0.733, 0.567, 0.7693, 0.5154, 0.7025, 0.6622, 0.5805, 0.7115, 0.6335, 0.634, 0.5842, 0.566, 0.6335, 0.634, 0.5354, 0.6278, 0.7889, 0.657, 0.836, 0.7331, 0.7364, 0.6934, 0.633, 0.7246, 0.7364, 0.6934, 0.6895, 0.7444])
me_cube_001.materials.append(mat_pepper)
me_cube_001.update()

# ---- objects
ob_cube = bpy.data.objects.new('Cube', me_cube)
ob_cube_001 = bpy.data.objects.new('Cube.001', me_cube_001)

# ---- transforms, parenting, visibility, modifiers, constraints
ob_cube.location = (0.0, 0.0, 1.863e-09)
ob_cube.scale = (0.4848, 0.4848, 0.3747)
ob_cube.lock_rotations_4d = False
ob_cube.empty_display_type = 'ARROWS'
ob_cube.lineart.crease_threshold = 0.0
ob_cube_001.parent = ob_cube
ob_cube_001.matrix_parent_inverse = Matrix(((2.063, -0.0, 0.0, -0.0), (-0.0, 2.063, -0.0, 0.0), (0.0, -0.0, 2.669, -4.971e-09), (-0.0, 0.0, -0.0, 1.0)))
ob_cube_001.location = (0.0, 0.0, 2.98e-08)
ob_cube_001.scale = (0.4185, 0.4185, 0.4185)

# ---- collection membership
col_collection.objects.link(ob_cube)
col_collection.objects.link(ob_cube_001)

# ---- scene / render settings (as saved in the file)
scene.frame_start = 1; scene.frame_end = 250; scene.frame_set(1)
scene.render.engine = 'BLENDER_EEVEE_NEXT'
bpy.context.view_layer.update()

# ---- added for rendering (the .blend has no active camera and no usable light): camera, sun
cam_auto = bpy.data.cameras.new('AutoCamera')
cam_auto.lens = 50.0
cam_auto.sensor_width = 36.0
cam_auto.clip_end = 1000.0
ob_auto_camera = bpy.data.objects.new('AutoCamera', cam_auto)
scene.collection.objects.link(ob_auto_camera)
ob_auto_camera.location = (1.40758, -1.68877, 1.4753)
ob_auto_camera.rotation_euler = (1.09748, -7.21219e-08, 0.694738)
scene.camera = ob_auto_camera
light_auto_sun = bpy.data.lights.new('AutoSun', 'SUN')
light_auto_sun.energy = 3.0
light_auto_sun.angle = 0.0523599
ob_auto_sun = bpy.data.objects.new('AutoSun', light_auto_sun)
scene.collection.objects.link(ob_auto_sun)
ob_auto_sun.rotation_euler = (0.872665, 0.174533, 0.523599)
bpy.context.view_layer.update()
